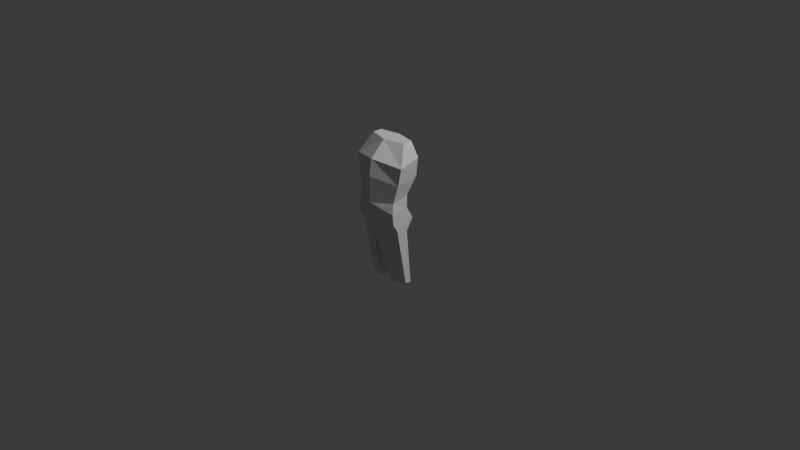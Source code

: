 # Source: character.blend  (saved by Blender 4.2.66; exported with 4.5.12 LTS)
import bpy
from mathutils import Matrix  # noqa: F401  (used for matrix-valued properties, if any)

bpy.ops.wm.read_factory_settings(use_empty=True)
scene = bpy.context.scene
scene.name = 'Scene'

# ---- collections
col_collection = bpy.data.collections.new('Collection'); scene.collection.children.link(col_collection)

# ---- world
world_world = bpy.data.worlds.new('World'); scene.world = world_world
world_world.use_nodes = True; world_world.node_tree.nodes.clear()
_N = world_world.node_tree.nodes; _L = world_world.node_tree.links
n0 = _N.new('ShaderNodeOutputWorld'); n0.name = 'World Output'; n0.location = (300, 300)
n1 = _N.new('ShaderNodeBackground'); n1.name = 'Background'; n1.location = (10, 300)
n1.inputs[0].default_value = (0.05088, 0.05088, 0.05088, 1.0)
_L.new(n1.outputs[0], n0.inputs[0])
n0.is_active_output = True
world_world.color = (0.05088, 0.05088, 0.05088)
world_world.sun_shadow_jitter_overblur = 0.0

# ---- cameras
cam_camera = bpy.data.cameras.new('Camera')
cam_camera.clip_end = 100.0
cam_camera.ortho_scale = 7.314

# ---- lights
light_light = bpy.data.lights.new('Light', 'POINT')
light_light.energy = 1000.0
light_light.shadow_soft_size = 0.1

# ---- meshes
me_cube_002 = bpy.data.meshes.new('Cube.002')
me_cube_002.from_pydata([(0.8041, -1.05, -1.335), (0.716, -0.4667, 1.0), (0.7634, -0.371, -1.273), (0.716, -0.14, 1.0), (0.0, -0.1707, -1.349), (0.0, 5.96e-08, 1.0), (0.0, -1.125, -1.722), (0.0, -0.6667, 1.0), (1.024, -0.1342, 0.5139), (0.9178, -0.1093, -0.1639), (0.7576, -0.3595, -0.8204), (1.024, -0.872, 0.3111), (0.9178, -0.9129, -0.3131), (0.7576, -0.9719, -0.9577), (0.0, -1.227, 0.4751), (0.0, -1.311, -0.1245), (0.0, -1.303, -1.042), (0.0, 0.182, 0.7462), (0.0, 0.248, -0.1744), (0.0, -0.128, -0.7615), (0.8041, -0.8384, -1.98), (0.7634, -0.371, -2.13), (0.0, -1.125, -2.246), (0.0, -0.06198, -2.488), (0.0, -1.125, -1.984), (0.8041, -1.012, -1.718), (0.7634, -0.1173, -1.702), (0.0, 0.1373, -1.919), (0.8087, -0.4616, -4.059), (0.7699, -0.195, -4.139), (0.3297, -0.6249, -4.122), (0.3039, -0.01868, -4.258)], [], [(17, 5, 3, 8), (8, 3, 1, 11), (25, 24, 22, 20), (3, 5, 7, 1), (11, 1, 7, 14), (0, 13, 16, 6), (13, 12, 15, 16), (12, 11, 14, 15), (2, 10, 13, 0), (10, 9, 12, 13), (9, 8, 11, 12), (4, 19, 10, 2), (19, 18, 9, 10), (18, 17, 8, 9), (23, 21, 29, 31), (27, 26, 21, 23), (26, 25, 20, 21), (2, 0, 25, 26), (4, 2, 26, 27), (0, 6, 24, 25), (31, 29, 28, 30), (21, 20, 28, 29), (22, 23, 31, 30), (20, 22, 30, 28)])
_uv = me_cube_002.uv_layers.new(name='UVMap')
_uv.uv.foreach_set('vector', [0.5625, 0.375, 0.625, 0.375, 0.625, 0.5525, 0.5625, 0.5525, 0.5625, 0.5525, 0.625, 0.5525, 0.625, 0.675, 0.5625, 0.675, 0.375, 0.675, 0.375, 0.875, 0.375, 0.875, 0.375, 0.675, 0.625, 0.5525, 0.75, 0.5, 0.75, 0.75, 0.625, 0.675, 0.5625, 0.675, 0.625, 0.675, 0.625, 0.875, 0.5625, 0.875, 0.375, 0.675, 0.4375, 0.675, 0.4375, 0.875, 0.375, 0.875, 0.4375, 0.675, 0.5, 0.675, 0.5, 0.875, 0.4375, 0.875, 0.5, 0.675, 0.5625, 0.675, 0.5625, 0.875, 0.5, 0.875, 0.375, 0.5525, 0.4375, 0.5525, 0.4375, 0.675, 0.375, 0.675, 0.4375, 0.5525, 0.5, 0.5525, 0.5, 0.675, 0.4375, 0.675, 0.5, 0.5525, 0.5625, 0.5525, 0.5625, 0.675, 0.5, 0.675, 0.375, 0.375, 0.4375, 0.375, 0.4375, 0.5525, 0.375, 0.5525, 0.4375, 0.375, 0.5, 0.375, 0.5, 0.5525, 0.4375, 0.5525, 0.5, 0.375, 0.5625, 0.375, 0.5625, 0.5525, 0.5, 0.5525, 0.375, 0.375, 0.375, 0.5525, 0.375, 0.5525, 0.375, 0.375, 0.375, 0.375, 0.375, 0.5525, 0.375, 0.5525, 0.375, 0.375, 0.375, 0.5525, 0.375, 0.675, 0.375, 0.675, 0.375, 0.5525, 0.375, 0.5525, 0.375, 0.675, 0.375, 0.675, 0.375, 0.5525, 0.375, 0.375, 0.375, 0.5525, 0.375, 0.5525, 0.375, 0.375, 0.375, 0.675, 0.375, 0.875, 0.375, 0.875, 0.375, 0.675, 0.25, 0.5, 0.375, 0.5525, 0.375, 0.675, 0.25, 0.75, 0.375, 0.5525, 0.375, 0.675, 0.375, 0.675, 0.375, 0.5525, 0.0, 0.0, 0.0, 0.0, 0.0, 0.0, 0.0, 0.0, 0.375, 0.675, 0.375, 0.875, 0.375, 0.875, 0.375, 0.675])
me_cube_002.update()

# ---- objects
ob_light = bpy.data.objects.new('Light', light_light)
ob_camera = bpy.data.objects.new('Camera', cam_camera)
ob_empty = bpy.data.objects.new('Empty', None)
ob_empty_001 = bpy.data.objects.new('Empty.001', None)
ob_cube = bpy.data.objects.new('Cube', me_cube_002)

# ---- transforms, parenting, visibility, modifiers, constraints
ob_light.location = (4.076, 1.005, 5.904)
ob_light.rotation_euler = (0.6503, 0.05522, 1.866)
ob_light.lock_rotations_4d = False
ob_light.empty_display_type = 'ARROWS'
ob_light.color = (0.0, 0.0, 0.0, 0.0)
ob_light.lineart.crease_threshold = 0.0
ob_camera.location = (7.359, -6.926, 4.958)
ob_camera.rotation_euler = (1.109, 0.0, 0.8149)
ob_camera.lock_rotations_4d = False
ob_camera.empty_display_type = 'ARROWS'
ob_camera.color = (0.0, 0.0, 0.0, 0.0)
ob_camera.display_type = 'WIRE'
ob_camera.lineart.crease_threshold = 0.0
ob_empty.location = (1.5, 4.0, 0.0)
ob_empty.rotation_euler = (1.571, -0.0, -0.0)
ob_empty.empty_display_type = 'IMAGE'
ob_empty.empty_display_size = 5.0
ob_empty.use_empty_image_alpha = True
ob_empty.color = (1.0, 1.0, 1.0, 0.25)
ob_empty_001.location = (-4.0, 0.0, 0.0)
ob_empty_001.rotation_euler = (1.571, -0.0, 1.571)
ob_empty_001.empty_display_type = 'IMAGE'
ob_empty_001.empty_display_size = 5.0
ob_empty_001.use_empty_image_alpha = True
ob_empty_001.color = (1.0, 1.0, 1.0, 0.25)
ob_cube.location = (0.0, 0.0, 0.6241)
ob_cube.scale = (0.3, 0.3, 0.3)
_m = ob_cube.modifiers.new('Mirror', 'MIRROR')

# ---- collection membership
col_collection.objects.link(ob_light)
col_collection.objects.link(ob_camera)
col_collection.objects.link(ob_empty)
col_collection.objects.link(ob_empty_001)
col_collection.objects.link(ob_cube)

# ---- scene / render settings (as saved in the file)
scene.camera = ob_camera
scene.frame_start = 1; scene.frame_end = 250; scene.frame_set(165)
scene.render.engine = 'BLENDER_EEVEE_NEXT'
bpy.context.view_layer.update()
